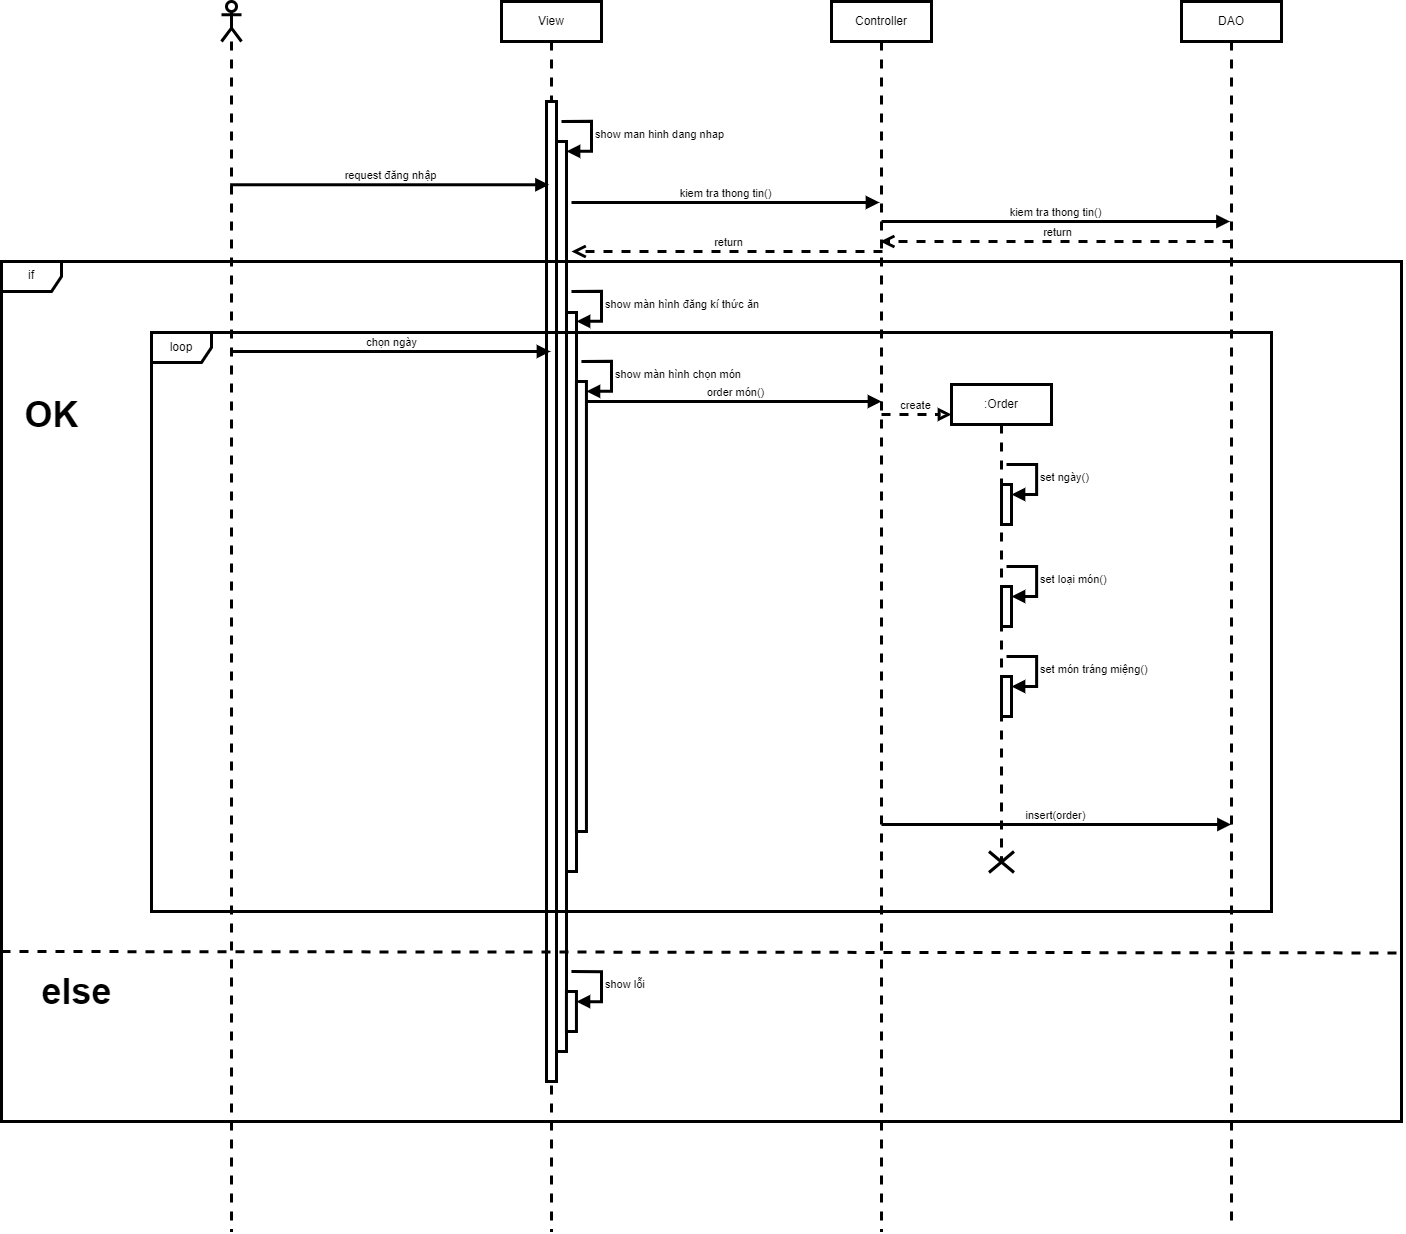

The diagram above was exported from draw.io. Its source (the exported page's mxGraphModel, read from the mxfile embedded in the PNG):
<mxGraphModel dx="3450" dy="1311" grid="1" gridSize="10" guides="1" tooltips="1" connect="1" arrows="1" fold="1" page="1" pageScale="1" pageWidth="850" pageHeight="1100" math="0" shadow="0">
  <root>
    <mxCell id="0" />
    <mxCell id="1" parent="0" />
    <mxCell id="2" value="" style="shape=umlLifeline;perimeter=lifelinePerimeter;whiteSpace=wrap;html=1;container=1;dropTarget=0;collapsible=0;recursiveResize=0;outlineConnect=0;portConstraint=eastwest;newEdgeStyle={&quot;curved&quot;:0,&quot;rounded&quot;:0};participant=umlActor;strokeWidth=3;" vertex="1" parent="1">
      <mxGeometry x="80" y="480" width="20" height="1230" as="geometry" />
    </mxCell>
    <mxCell id="3" value="View" style="shape=umlLifeline;perimeter=lifelinePerimeter;whiteSpace=wrap;html=1;container=1;dropTarget=0;collapsible=0;recursiveResize=0;outlineConnect=0;portConstraint=eastwest;newEdgeStyle={&quot;curved&quot;:0,&quot;rounded&quot;:0};strokeWidth=3;" vertex="1" parent="1">
      <mxGeometry x="360" y="480" width="100" height="1230" as="geometry" />
    </mxCell>
    <mxCell id="4" value="" style="html=1;points=[[0,0,0,0,5],[0,1,0,0,-5],[1,0,0,0,5],[1,1,0,0,-5]];perimeter=orthogonalPerimeter;outlineConnect=0;targetShapes=umlLifeline;portConstraint=eastwest;newEdgeStyle={&quot;curved&quot;:0,&quot;rounded&quot;:0};strokeWidth=3;" vertex="1" parent="3">
      <mxGeometry x="45" y="100" width="10" height="980" as="geometry" />
    </mxCell>
    <mxCell id="5" value="" style="html=1;points=[[0,0,0,0,5],[0,1,0,0,-5],[1,0,0,0,5],[1,1,0,0,-5]];perimeter=orthogonalPerimeter;outlineConnect=0;targetShapes=umlLifeline;portConstraint=eastwest;newEdgeStyle={&quot;curved&quot;:0,&quot;rounded&quot;:0};strokeWidth=3;" vertex="1" parent="3">
      <mxGeometry x="55" y="140" width="10" height="910" as="geometry" />
    </mxCell>
    <mxCell id="6" value="show man hinh dang nhap" style="html=1;align=left;spacingLeft=2;endArrow=block;rounded=0;edgeStyle=orthogonalEdgeStyle;curved=0;rounded=0;strokeWidth=3;" edge="1" parent="3" target="5">
      <mxGeometry relative="1" as="geometry">
        <mxPoint x="60" y="120" as="sourcePoint" />
        <Array as="points">
          <mxPoint x="90" y="150" />
        </Array>
      </mxGeometry>
    </mxCell>
    <mxCell id="7" value="" style="html=1;points=[[0,0,0,0,5],[0,1,0,0,-5],[1,0,0,0,5],[1,1,0,0,-5]];perimeter=orthogonalPerimeter;outlineConnect=0;targetShapes=umlLifeline;portConstraint=eastwest;newEdgeStyle={&quot;curved&quot;:0,&quot;rounded&quot;:0};strokeWidth=3;" vertex="1" parent="3">
      <mxGeometry x="65" y="311" width="10" height="559" as="geometry" />
    </mxCell>
    <mxCell id="8" value="show màn hình đăng kí thức ăn" style="html=1;align=left;spacingLeft=2;endArrow=block;rounded=0;edgeStyle=orthogonalEdgeStyle;curved=0;rounded=0;strokeWidth=3;" edge="1" parent="3" target="7">
      <mxGeometry x="-0.0048" relative="1" as="geometry">
        <mxPoint x="70" y="290" as="sourcePoint" />
        <Array as="points">
          <mxPoint x="100" y="320" />
        </Array>
        <mxPoint as="offset" />
      </mxGeometry>
    </mxCell>
    <mxCell id="9" value="Controller" style="shape=umlLifeline;perimeter=lifelinePerimeter;whiteSpace=wrap;html=1;container=1;dropTarget=0;collapsible=0;recursiveResize=0;outlineConnect=0;portConstraint=eastwest;newEdgeStyle={&quot;curved&quot;:0,&quot;rounded&quot;:0};strokeWidth=3;" vertex="1" parent="1">
      <mxGeometry x="690" y="480" width="100" height="1230" as="geometry" />
    </mxCell>
    <mxCell id="10" value="DAO" style="shape=umlLifeline;perimeter=lifelinePerimeter;whiteSpace=wrap;html=1;container=1;dropTarget=0;collapsible=0;recursiveResize=0;outlineConnect=0;portConstraint=eastwest;newEdgeStyle={&quot;curved&quot;:0,&quot;rounded&quot;:0};strokeWidth=3;" vertex="1" parent="1">
      <mxGeometry x="1040" y="480" width="100" height="1220" as="geometry" />
    </mxCell>
    <mxCell id="11" value="request đăng nhập" style="html=1;verticalAlign=bottom;endArrow=block;curved=0;rounded=0;entryX=0.475;entryY=0.149;entryDx=0;entryDy=0;entryPerimeter=0;strokeWidth=3;" edge="1" source="2" target="3" parent="1">
      <mxGeometry width="80" relative="1" as="geometry">
        <mxPoint x="90" y="580" as="sourcePoint" />
        <mxPoint x="170" y="580" as="targetPoint" />
      </mxGeometry>
    </mxCell>
    <mxCell id="12" value="kiem tra thong tin()" style="html=1;verticalAlign=bottom;endArrow=block;curved=0;rounded=0;entryX=0.475;entryY=0.149;entryDx=0;entryDy=0;entryPerimeter=0;strokeWidth=3;" edge="1" parent="1">
      <mxGeometry width="80" relative="1" as="geometry">
        <mxPoint x="430" y="681" as="sourcePoint" />
        <mxPoint x="738" y="681" as="targetPoint" />
      </mxGeometry>
    </mxCell>
    <mxCell id="13" value="kiem tra thong tin()" style="html=1;verticalAlign=bottom;endArrow=block;curved=0;rounded=0;strokeWidth=3;" edge="1" target="10" parent="1">
      <mxGeometry width="80" relative="1" as="geometry">
        <mxPoint x="740" y="700" as="sourcePoint" />
        <mxPoint x="1058" y="701" as="targetPoint" />
      </mxGeometry>
    </mxCell>
    <mxCell id="14" value="return" style="html=1;verticalAlign=bottom;endArrow=open;dashed=1;endSize=8;curved=0;rounded=0;strokeWidth=3;" edge="1" target="9" parent="1">
      <mxGeometry relative="1" as="geometry">
        <mxPoint x="1090" y="720" as="sourcePoint" />
        <mxPoint x="1010" y="720" as="targetPoint" />
      </mxGeometry>
    </mxCell>
    <mxCell id="15" value="return" style="html=1;verticalAlign=bottom;endArrow=open;dashed=1;endSize=8;curved=0;rounded=0;strokeWidth=3;" edge="1" parent="1">
      <mxGeometry relative="1" as="geometry">
        <mxPoint x="741" y="730" as="sourcePoint" />
        <mxPoint x="430" y="730" as="targetPoint" />
      </mxGeometry>
    </mxCell>
    <mxCell id="16" value="order món()" style="html=1;verticalAlign=bottom;endArrow=block;curved=0;rounded=0;strokeWidth=3;" edge="1" source="36" parent="1">
      <mxGeometry width="80" relative="1" as="geometry">
        <mxPoint x="480" y="880" as="sourcePoint" />
        <mxPoint x="740" y="880" as="targetPoint" />
      </mxGeometry>
    </mxCell>
    <mxCell id="17" value="create" style="html=1;verticalAlign=bottom;endArrow=block;curved=0;rounded=0;dashed=1;endFill=0;strokeWidth=3;" edge="1" parent="1">
      <mxGeometry width="80" relative="1" as="geometry">
        <mxPoint x="740" y="893" as="sourcePoint" />
        <mxPoint x="810" y="893" as="targetPoint" />
      </mxGeometry>
    </mxCell>
    <mxCell id="18" value=":Order" style="shape=umlLifeline;perimeter=lifelinePerimeter;whiteSpace=wrap;html=1;container=1;dropTarget=0;collapsible=0;recursiveResize=0;outlineConnect=0;portConstraint=eastwest;newEdgeStyle={&quot;curved&quot;:0,&quot;rounded&quot;:0};strokeWidth=3;" vertex="1" parent="1">
      <mxGeometry x="810" y="863" width="100" height="477" as="geometry" />
    </mxCell>
    <mxCell id="19" value="" style="html=1;points=[[0,0,0,0,5],[0,1,0,0,-5],[1,0,0,0,5],[1,1,0,0,-5]];perimeter=orthogonalPerimeter;outlineConnect=0;targetShapes=umlLifeline;portConstraint=eastwest;newEdgeStyle={&quot;curved&quot;:0,&quot;rounded&quot;:0};strokeWidth=3;" vertex="1" parent="18">
      <mxGeometry x="50" y="202" width="10" height="40" as="geometry" />
    </mxCell>
    <mxCell id="20" value="set loại món()" style="html=1;align=left;spacingLeft=2;endArrow=block;rounded=0;edgeStyle=orthogonalEdgeStyle;curved=0;rounded=0;strokeWidth=3;" edge="1" parent="18" target="19">
      <mxGeometry relative="1" as="geometry">
        <mxPoint x="55" y="182" as="sourcePoint" />
        <Array as="points">
          <mxPoint x="85" y="212" />
        </Array>
      </mxGeometry>
    </mxCell>
    <mxCell id="21" value="" style="html=1;points=[[0,0,0,0,5],[0,1,0,0,-5],[1,0,0,0,5],[1,1,0,0,-5]];perimeter=orthogonalPerimeter;outlineConnect=0;targetShapes=umlLifeline;portConstraint=eastwest;newEdgeStyle={&quot;curved&quot;:0,&quot;rounded&quot;:0};strokeWidth=3;" vertex="1" parent="18">
      <mxGeometry x="50" y="292" width="10" height="40" as="geometry" />
    </mxCell>
    <mxCell id="22" value="set món tráng miệng()" style="html=1;align=left;spacingLeft=2;endArrow=block;rounded=0;edgeStyle=orthogonalEdgeStyle;curved=0;rounded=0;strokeWidth=3;" edge="1" parent="18" target="21">
      <mxGeometry relative="1" as="geometry">
        <mxPoint x="55" y="272" as="sourcePoint" />
        <Array as="points">
          <mxPoint x="85" y="302" />
        </Array>
      </mxGeometry>
    </mxCell>
    <mxCell id="23" value="" style="html=1;points=[[0,0,0,0,5],[0,1,0,0,-5],[1,0,0,0,5],[1,1,0,0,-5]];perimeter=orthogonalPerimeter;outlineConnect=0;targetShapes=umlLifeline;portConstraint=eastwest;newEdgeStyle={&quot;curved&quot;:0,&quot;rounded&quot;:0};strokeWidth=3;" vertex="1" parent="18">
      <mxGeometry x="50" y="100" width="10" height="40" as="geometry" />
    </mxCell>
    <mxCell id="24" value="set ngày()" style="html=1;align=left;spacingLeft=2;endArrow=block;rounded=0;edgeStyle=orthogonalEdgeStyle;curved=0;rounded=0;strokeWidth=3;" edge="1" parent="18" target="23">
      <mxGeometry relative="1" as="geometry">
        <mxPoint x="55" y="80" as="sourcePoint" />
        <Array as="points">
          <mxPoint x="85" y="110" />
        </Array>
      </mxGeometry>
    </mxCell>
    <mxCell id="25" value="insert(order)" style="html=1;verticalAlign=bottom;endArrow=block;curved=0;rounded=0;strokeWidth=3;" edge="1" parent="1">
      <mxGeometry width="80" relative="1" as="geometry">
        <mxPoint x="740" y="1303" as="sourcePoint" />
        <mxPoint x="1089.5000000000005" y="1302.9999999999998" as="targetPoint" />
      </mxGeometry>
    </mxCell>
    <mxCell id="26" value="loop" style="shape=umlFrame;whiteSpace=wrap;html=1;pointerEvents=0;strokeWidth=3;" vertex="1" parent="1">
      <mxGeometry x="10" y="811" width="1120" height="579" as="geometry" />
    </mxCell>
    <mxCell id="27" value="if" style="shape=umlFrame;whiteSpace=wrap;html=1;pointerEvents=0;strokeWidth=3;" vertex="1" parent="1">
      <mxGeometry x="-140" y="740" width="1400" height="860" as="geometry" />
    </mxCell>
    <mxCell id="28" value="&lt;b&gt;&lt;font style=&quot;font-size: 36px;&quot;&gt;OK&lt;/font&gt;&lt;/b&gt;" style="text;html=1;align=center;verticalAlign=middle;resizable=0;points=[];autosize=1;strokeColor=none;fillColor=none;strokeWidth=3;" vertex="1" parent="1">
      <mxGeometry x="-130" y="863" width="80" height="60" as="geometry" />
    </mxCell>
    <mxCell id="29" value="" style="endArrow=none;html=1;edgeStyle=orthogonalEdgeStyle;rounded=0;dashed=1;strokeWidth=3;" edge="1" target="27" parent="1">
      <mxGeometry relative="1" as="geometry">
        <mxPoint x="-140" y="1410" as="sourcePoint" />
        <mxPoint x="20" y="1410" as="targetPoint" />
        <Array as="points">
          <mxPoint x="540" y="1540" />
          <mxPoint x="540" y="1540" />
        </Array>
      </mxGeometry>
    </mxCell>
    <mxCell id="30" value="" style="endArrow=none;endFill=0;endSize=24;html=1;rounded=0;dashed=1;strokeWidth=3;entryX=1.001;entryY=0.804;entryDx=0;entryDy=0;entryPerimeter=0;" edge="1" target="27" parent="1">
      <mxGeometry width="160" relative="1" as="geometry">
        <mxPoint x="-140" y="1430" as="sourcePoint" />
        <mxPoint x="1181.45458984375" y="1430" as="targetPoint" />
      </mxGeometry>
    </mxCell>
    <mxCell id="31" value="&lt;b&gt;&lt;font style=&quot;font-size: 36px;&quot;&gt;else&lt;/font&gt;&lt;/b&gt;" style="text;html=1;align=center;verticalAlign=middle;resizable=0;points=[];autosize=1;strokeColor=none;fillColor=none;strokeWidth=3;" vertex="1" parent="1">
      <mxGeometry x="-110" y="1440" width="90" height="60" as="geometry" />
    </mxCell>
    <mxCell id="32" value="" style="html=1;points=[[0,0,0,0,5],[0,1,0,0,-5],[1,0,0,0,5],[1,1,0,0,-5]];perimeter=orthogonalPerimeter;outlineConnect=0;targetShapes=umlLifeline;portConstraint=eastwest;newEdgeStyle={&quot;curved&quot;:0,&quot;rounded&quot;:0};strokeWidth=3;" vertex="1" parent="1">
      <mxGeometry x="424.94" y="1470" width="10" height="40" as="geometry" />
    </mxCell>
    <mxCell id="33" value="show lỗi" style="html=1;align=left;spacingLeft=2;endArrow=block;rounded=0;edgeStyle=orthogonalEdgeStyle;curved=0;rounded=0;strokeWidth=3;" edge="1" target="32" parent="1">
      <mxGeometry relative="1" as="geometry">
        <mxPoint x="429.94" y="1450" as="sourcePoint" />
        <Array as="points">
          <mxPoint x="459.94" y="1480" />
        </Array>
      </mxGeometry>
    </mxCell>
    <mxCell id="34" value="chọn ngày" style="html=1;verticalAlign=bottom;endArrow=block;curved=0;rounded=0;entryX=0.475;entryY=0.149;entryDx=0;entryDy=0;entryPerimeter=0;strokeWidth=3;" edge="1" parent="1">
      <mxGeometry x="0.0031" width="80" relative="1" as="geometry">
        <mxPoint x="90" y="830" as="sourcePoint" />
        <mxPoint x="409" y="830" as="targetPoint" />
        <mxPoint as="offset" />
      </mxGeometry>
    </mxCell>
    <mxCell id="35" value="" style="shape=umlDestroy;whiteSpace=wrap;html=1;strokeWidth=3;targetShapes=umlLifeline;" vertex="1" parent="1">
      <mxGeometry x="847.5" y="1330" width="25" height="21" as="geometry" />
    </mxCell>
    <mxCell id="36" value="" style="html=1;points=[[0,0,0,0,5],[0,1,0,0,-5],[1,0,0,0,5],[1,1,0,0,-5]];perimeter=orthogonalPerimeter;outlineConnect=0;targetShapes=umlLifeline;portConstraint=eastwest;newEdgeStyle={&quot;curved&quot;:0,&quot;rounded&quot;:0};strokeWidth=3;" vertex="1" parent="1">
      <mxGeometry x="434.94" y="860" width="10" height="450" as="geometry" />
    </mxCell>
    <mxCell id="37" value="show màn hình chọn món" style="html=1;align=left;spacingLeft=2;endArrow=block;rounded=0;edgeStyle=orthogonalEdgeStyle;curved=0;rounded=0;strokeWidth=3;" edge="1" target="36" parent="1">
      <mxGeometry relative="1" as="geometry">
        <mxPoint x="439.94" y="840" as="sourcePoint" />
        <Array as="points">
          <mxPoint x="469.94" y="870" />
        </Array>
      </mxGeometry>
    </mxCell>
  </root>
</mxGraphModel>